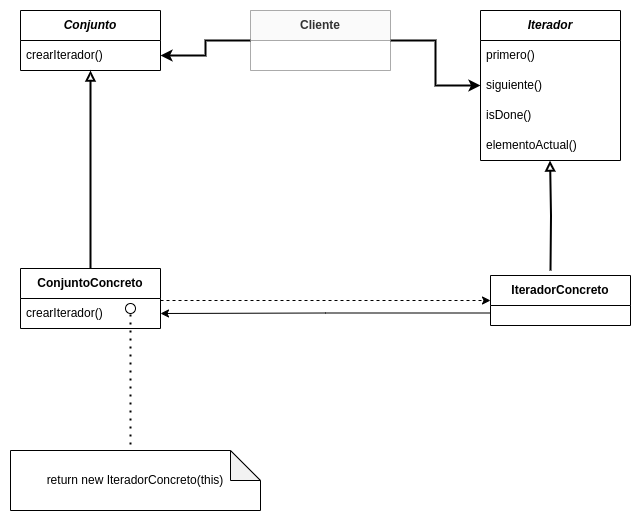

The diagram above was exported from draw.io. Its source (the exported page's mxGraphModel, read from the mxfile embedded in the PNG):
<mxGraphModel dx="499" dy="-257" grid="1" gridSize="10" guides="1" tooltips="1" connect="1" arrows="1" fold="1" page="1" pageScale="1" pageWidth="850" pageHeight="1100" math="0" shadow="0">
  <root>
    <mxCell id="0" />
    <mxCell id="1" parent="0" />
    <mxCell id="A7TXP_MdP8nXYtAvuAub-2" value="Conjunto" style="swimlane;fontStyle=3;childLayout=stackLayout;horizontal=1;startSize=30;horizontalStack=0;resizeParent=1;resizeParentMax=0;resizeLast=0;collapsible=1;marginBottom=0;whiteSpace=wrap;html=1;" vertex="1" parent="1">
      <mxGeometry x="1150" y="1250" width="140" height="60" as="geometry" />
    </mxCell>
    <mxCell id="A7TXP_MdP8nXYtAvuAub-3" value="crearIterador()" style="text;strokeColor=none;fillColor=none;align=left;verticalAlign=middle;spacingLeft=4;spacingRight=4;overflow=hidden;points=[[0,0.5],[1,0.5]];portConstraint=eastwest;rotatable=0;whiteSpace=wrap;html=1;" vertex="1" parent="A7TXP_MdP8nXYtAvuAub-2">
      <mxGeometry y="30" width="140" height="30" as="geometry" />
    </mxCell>
    <mxCell id="A7TXP_MdP8nXYtAvuAub-6" value="Iterador" style="swimlane;fontStyle=3;childLayout=stackLayout;horizontal=1;startSize=30;horizontalStack=0;resizeParent=1;resizeParentMax=0;resizeLast=0;collapsible=1;marginBottom=0;whiteSpace=wrap;html=1;" vertex="1" parent="1">
      <mxGeometry x="1610" y="1250" width="140" height="150" as="geometry" />
    </mxCell>
    <mxCell id="A7TXP_MdP8nXYtAvuAub-7" value="primero()" style="text;strokeColor=none;fillColor=none;align=left;verticalAlign=middle;spacingLeft=4;spacingRight=4;overflow=hidden;points=[[0,0.5],[1,0.5]];portConstraint=eastwest;rotatable=0;whiteSpace=wrap;html=1;" vertex="1" parent="A7TXP_MdP8nXYtAvuAub-6">
      <mxGeometry y="30" width="140" height="30" as="geometry" />
    </mxCell>
    <mxCell id="A7TXP_MdP8nXYtAvuAub-8" value="siguiente()" style="text;strokeColor=none;fillColor=none;align=left;verticalAlign=middle;spacingLeft=4;spacingRight=4;overflow=hidden;points=[[0,0.5],[1,0.5]];portConstraint=eastwest;rotatable=0;whiteSpace=wrap;html=1;" vertex="1" parent="A7TXP_MdP8nXYtAvuAub-6">
      <mxGeometry y="60" width="140" height="30" as="geometry" />
    </mxCell>
    <mxCell id="A7TXP_MdP8nXYtAvuAub-9" value="isDone()" style="text;strokeColor=none;fillColor=none;align=left;verticalAlign=middle;spacingLeft=4;spacingRight=4;overflow=hidden;points=[[0,0.5],[1,0.5]];portConstraint=eastwest;rotatable=0;whiteSpace=wrap;html=1;" vertex="1" parent="A7TXP_MdP8nXYtAvuAub-6">
      <mxGeometry y="90" width="140" height="30" as="geometry" />
    </mxCell>
    <mxCell id="A7TXP_MdP8nXYtAvuAub-10" value="elementoActual()" style="text;strokeColor=none;fillColor=none;align=left;verticalAlign=middle;spacingLeft=4;spacingRight=4;overflow=hidden;points=[[0,0.5],[1,0.5]];portConstraint=eastwest;rotatable=0;whiteSpace=wrap;html=1;" vertex="1" parent="A7TXP_MdP8nXYtAvuAub-6">
      <mxGeometry y="120" width="140" height="30" as="geometry" />
    </mxCell>
    <mxCell id="A7TXP_MdP8nXYtAvuAub-15" style="edgeStyle=orthogonalEdgeStyle;rounded=0;orthogonalLoop=1;jettySize=auto;html=1;entryX=0;entryY=0.5;entryDx=0;entryDy=0;strokeWidth=2;" edge="1" parent="1" source="A7TXP_MdP8nXYtAvuAub-11" target="A7TXP_MdP8nXYtAvuAub-8">
      <mxGeometry relative="1" as="geometry" />
    </mxCell>
    <mxCell id="A7TXP_MdP8nXYtAvuAub-16" style="edgeStyle=orthogonalEdgeStyle;rounded=0;orthogonalLoop=1;jettySize=auto;html=1;entryX=1;entryY=0.5;entryDx=0;entryDy=0;strokeWidth=2;" edge="1" parent="1" source="A7TXP_MdP8nXYtAvuAub-11" target="A7TXP_MdP8nXYtAvuAub-3">
      <mxGeometry relative="1" as="geometry" />
    </mxCell>
    <mxCell id="A7TXP_MdP8nXYtAvuAub-11" value="Cliente" style="swimlane;fontStyle=1;childLayout=stackLayout;horizontal=1;startSize=30;horizontalStack=0;resizeParent=1;resizeParentMax=0;resizeLast=0;collapsible=1;marginBottom=0;whiteSpace=wrap;html=1;fillColor=#f5f5f5;fontColor=#333333;strokeColor=#666666;fillOpacity=55;strokeOpacity=55;" vertex="1" parent="1">
      <mxGeometry x="1380" y="1250" width="140" height="60" as="geometry" />
    </mxCell>
    <mxCell id="A7TXP_MdP8nXYtAvuAub-33" style="edgeStyle=orthogonalEdgeStyle;orthogonalLoop=1;jettySize=auto;html=1;endArrow=block;endFill=0;strokeWidth=2;rounded=0;strokeColor=default;" edge="1" parent="1" source="A7TXP_MdP8nXYtAvuAub-17" target="A7TXP_MdP8nXYtAvuAub-2">
      <mxGeometry relative="1" as="geometry" />
    </mxCell>
    <mxCell id="A7TXP_MdP8nXYtAvuAub-17" value="ConjuntoConcreto" style="swimlane;fontStyle=1;childLayout=stackLayout;horizontal=1;startSize=30;horizontalStack=0;resizeParent=1;resizeParentMax=0;resizeLast=0;collapsible=1;marginBottom=0;whiteSpace=wrap;html=1;" vertex="1" parent="1">
      <mxGeometry x="1150" y="1508" width="140" height="60" as="geometry" />
    </mxCell>
    <mxCell id="A7TXP_MdP8nXYtAvuAub-38" value="" style="endArrow=none;dashed=1;html=1;dashPattern=1 3;strokeWidth=2;rounded=0;" edge="1" parent="A7TXP_MdP8nXYtAvuAub-17">
      <mxGeometry width="50" height="50" relative="1" as="geometry">
        <mxPoint x="110" y="192" as="sourcePoint" />
        <mxPoint x="110" y="42" as="targetPoint" />
      </mxGeometry>
    </mxCell>
    <mxCell id="A7TXP_MdP8nXYtAvuAub-18" value="crearIterador()" style="text;strokeColor=none;fillColor=none;align=left;verticalAlign=middle;spacingLeft=4;spacingRight=4;overflow=hidden;points=[[0,0.5],[1,0.5]];portConstraint=eastwest;rotatable=0;whiteSpace=wrap;html=1;" vertex="1" parent="A7TXP_MdP8nXYtAvuAub-17">
      <mxGeometry y="30" width="140" height="30" as="geometry" />
    </mxCell>
    <mxCell id="A7TXP_MdP8nXYtAvuAub-37" style="edgeStyle=orthogonalEdgeStyle;rounded=0;orthogonalLoop=1;jettySize=auto;html=1;exitX=0;exitY=0.75;exitDx=0;exitDy=0;entryX=1;entryY=0.5;entryDx=0;entryDy=0;" edge="1" parent="1" source="A7TXP_MdP8nXYtAvuAub-21" target="A7TXP_MdP8nXYtAvuAub-18">
      <mxGeometry relative="1" as="geometry" />
    </mxCell>
    <mxCell id="A7TXP_MdP8nXYtAvuAub-21" value="IteradorConcreto" style="swimlane;fontStyle=1;childLayout=stackLayout;horizontal=1;startSize=30;horizontalStack=0;resizeParent=1;resizeParentMax=0;resizeLast=0;collapsible=1;marginBottom=0;whiteSpace=wrap;html=1;" vertex="1" parent="1">
      <mxGeometry x="1620" y="1515" width="140" height="50" as="geometry" />
    </mxCell>
    <mxCell id="A7TXP_MdP8nXYtAvuAub-34" style="edgeStyle=orthogonalEdgeStyle;orthogonalLoop=1;jettySize=auto;html=1;endArrow=block;endFill=0;strokeWidth=2;rounded=0;strokeColor=default;" edge="1" parent="1">
      <mxGeometry relative="1" as="geometry">
        <mxPoint x="1680" y="1510" as="sourcePoint" />
        <mxPoint x="1679.5" y="1400" as="targetPoint" />
      </mxGeometry>
    </mxCell>
    <mxCell id="A7TXP_MdP8nXYtAvuAub-36" style="edgeStyle=orthogonalEdgeStyle;rounded=0;orthogonalLoop=1;jettySize=auto;html=1;dashed=1;" edge="1" parent="1" source="A7TXP_MdP8nXYtAvuAub-18" target="A7TXP_MdP8nXYtAvuAub-21">
      <mxGeometry relative="1" as="geometry">
        <Array as="points">
          <mxPoint x="1390" y="1540" />
          <mxPoint x="1390" y="1540" />
        </Array>
      </mxGeometry>
    </mxCell>
    <mxCell id="A7TXP_MdP8nXYtAvuAub-39" value="" style="ellipse;whiteSpace=wrap;html=1;aspect=fixed;" vertex="1" parent="1">
      <mxGeometry x="1255" y="1543" width="10" height="10" as="geometry" />
    </mxCell>
    <mxCell id="A7TXP_MdP8nXYtAvuAub-40" value="return new IteradorConcreto(this)" style="shape=note;whiteSpace=wrap;html=1;backgroundOutline=1;darkOpacity=0.05;" vertex="1" parent="1">
      <mxGeometry x="1140" y="1690" width="250" height="60" as="geometry" />
    </mxCell>
  </root>
</mxGraphModel>